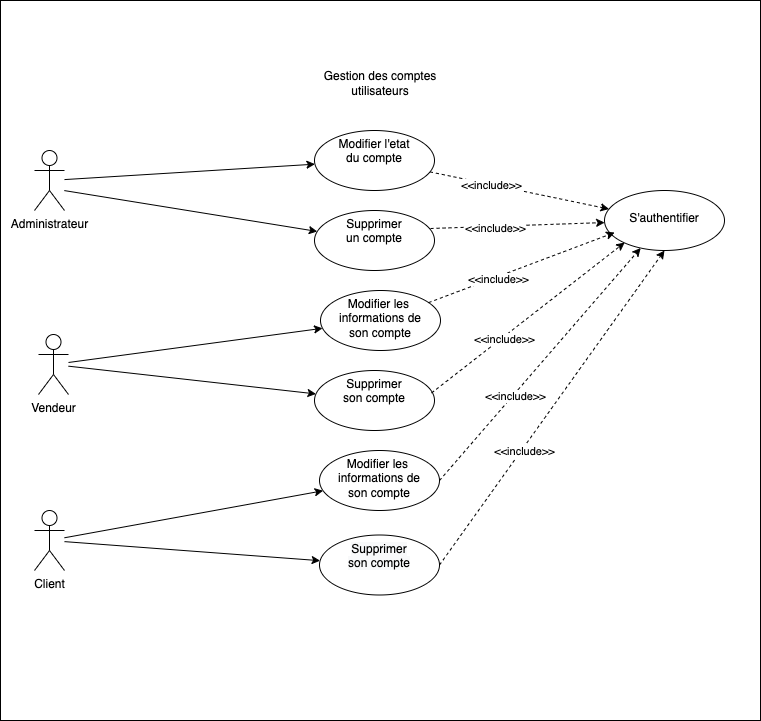

The diagram above was exported from draw.io. Its source (the exported page's mxGraphModel, read from the mxfile embedded in the PNG):
<mxGraphModel dx="786" dy="1519" grid="1" gridSize="10" guides="1" tooltips="1" connect="1" arrows="1" fold="1" page="1" pageScale="1" pageWidth="827" pageHeight="1169" math="0" shadow="0">
  <root>
    <mxCell id="0" />
    <mxCell id="1" parent="0" />
    <mxCell id="UAsrpyPvyt6wrDo05yFp-1" value="" style="rounded=0;whiteSpace=wrap;html=1;" vertex="1" parent="1">
      <mxGeometry x="6" y="-10" width="760" height="720" as="geometry" />
    </mxCell>
    <mxCell id="UAsrpyPvyt6wrDo05yFp-8" value="" style="rounded=0;orthogonalLoop=1;jettySize=auto;html=1;" edge="1" parent="1" source="UAsrpyPvyt6wrDo05yFp-2" target="UAsrpyPvyt6wrDo05yFp-7">
      <mxGeometry relative="1" as="geometry" />
    </mxCell>
    <mxCell id="UAsrpyPvyt6wrDo05yFp-2" value="Administrateur" style="shape=umlActor;verticalLabelPosition=bottom;verticalAlign=top;html=1;outlineConnect=0;" vertex="1" parent="1">
      <mxGeometry x="40" y="140" width="30" height="60" as="geometry" />
    </mxCell>
    <mxCell id="UAsrpyPvyt6wrDo05yFp-3" value="Gestion des comptes&lt;br&gt;utilisateurs" style="text;html=1;strokeColor=none;fillColor=none;align=center;verticalAlign=middle;whiteSpace=wrap;rounded=0;" vertex="1" parent="1">
      <mxGeometry x="325" y="58" width="122" height="30" as="geometry" />
    </mxCell>
    <mxCell id="UAsrpyPvyt6wrDo05yFp-54" value="" style="edgeStyle=none;rounded=0;orthogonalLoop=1;jettySize=auto;html=1;strokeColor=default;dashed=1;" edge="1" parent="1" source="UAsrpyPvyt6wrDo05yFp-7" target="UAsrpyPvyt6wrDo05yFp-53">
      <mxGeometry relative="1" as="geometry" />
    </mxCell>
    <mxCell id="UAsrpyPvyt6wrDo05yFp-71" value="&amp;lt;&amp;lt;include&amp;gt;&amp;gt;" style="edgeLabel;html=1;align=center;verticalAlign=middle;resizable=0;points=[];" vertex="1" connectable="0" parent="UAsrpyPvyt6wrDo05yFp-54">
      <mxGeometry x="-0.326" y="-1" relative="1" as="geometry">
        <mxPoint as="offset" />
      </mxGeometry>
    </mxCell>
    <mxCell id="UAsrpyPvyt6wrDo05yFp-7" value="Modifier l'etat&lt;br&gt;du compte" style="ellipse;whiteSpace=wrap;html=1;verticalAlign=top;" vertex="1" parent="1">
      <mxGeometry x="320" y="120" width="120" height="60" as="geometry" />
    </mxCell>
    <mxCell id="UAsrpyPvyt6wrDo05yFp-53" value="&lt;br&gt;S'authentifier" style="ellipse;whiteSpace=wrap;html=1;verticalAlign=top;" vertex="1" parent="1">
      <mxGeometry x="610" y="180" width="120" height="60" as="geometry" />
    </mxCell>
    <mxCell id="UAsrpyPvyt6wrDo05yFp-65" value="" style="edgeStyle=none;rounded=0;orthogonalLoop=1;jettySize=auto;html=1;strokeColor=default;exitX=0.084;exitY=0.264;exitDx=0;exitDy=0;exitPerimeter=0;" edge="1" parent="1" source="UAsrpyPvyt6wrDo05yFp-1" target="UAsrpyPvyt6wrDo05yFp-64">
      <mxGeometry relative="1" as="geometry" />
    </mxCell>
    <mxCell id="UAsrpyPvyt6wrDo05yFp-84" value="" style="edgeStyle=none;rounded=0;orthogonalLoop=1;jettySize=auto;html=1;strokeColor=default;" edge="1" parent="1" source="UAsrpyPvyt6wrDo05yFp-57" target="UAsrpyPvyt6wrDo05yFp-83">
      <mxGeometry relative="1" as="geometry" />
    </mxCell>
    <mxCell id="UAsrpyPvyt6wrDo05yFp-86" value="" style="edgeStyle=none;rounded=0;orthogonalLoop=1;jettySize=auto;html=1;strokeColor=default;" edge="1" parent="1" source="UAsrpyPvyt6wrDo05yFp-57" target="UAsrpyPvyt6wrDo05yFp-85">
      <mxGeometry relative="1" as="geometry" />
    </mxCell>
    <mxCell id="UAsrpyPvyt6wrDo05yFp-57" value="Vendeur" style="shape=umlActor;verticalLabelPosition=bottom;verticalAlign=top;html=1;" vertex="1" parent="1">
      <mxGeometry x="44" y="324" width="30" height="60" as="geometry" />
    </mxCell>
    <mxCell id="UAsrpyPvyt6wrDo05yFp-64" value="Supprimer&lt;br&gt;un compte" style="ellipse;whiteSpace=wrap;html=1;verticalAlign=top;" vertex="1" parent="1">
      <mxGeometry x="320" y="200" width="120" height="60" as="geometry" />
    </mxCell>
    <mxCell id="UAsrpyPvyt6wrDo05yFp-66" style="edgeStyle=none;rounded=0;orthogonalLoop=1;jettySize=auto;html=1;strokeColor=default;dashed=1;exitX=0.967;exitY=0.3;exitDx=0;exitDy=0;exitPerimeter=0;" edge="1" parent="1" source="UAsrpyPvyt6wrDo05yFp-64" target="UAsrpyPvyt6wrDo05yFp-53">
      <mxGeometry relative="1" as="geometry">
        <mxPoint x="450.03999999999996" y="452" as="sourcePoint" />
        <mxPoint x="670" y="280" as="targetPoint" />
      </mxGeometry>
    </mxCell>
    <mxCell id="UAsrpyPvyt6wrDo05yFp-76" value="&amp;lt;&amp;lt;include&amp;gt;&amp;gt;" style="edgeLabel;html=1;align=center;verticalAlign=middle;resizable=0;points=[];" vertex="1" connectable="0" parent="UAsrpyPvyt6wrDo05yFp-66">
      <mxGeometry x="-0.2671" y="-2" relative="1" as="geometry">
        <mxPoint as="offset" />
      </mxGeometry>
    </mxCell>
    <mxCell id="UAsrpyPvyt6wrDo05yFp-83" value="Modifier les&amp;nbsp;&lt;br&gt;informations de&lt;br&gt;son compte" style="ellipse;whiteSpace=wrap;html=1;verticalAlign=top;" vertex="1" parent="1">
      <mxGeometry x="326" y="280" width="120" height="60" as="geometry" />
    </mxCell>
    <mxCell id="UAsrpyPvyt6wrDo05yFp-85" value="Supprimer&lt;br&gt;son compte" style="ellipse;whiteSpace=wrap;html=1;verticalAlign=top;" vertex="1" parent="1">
      <mxGeometry x="320" y="360" width="120" height="60" as="geometry" />
    </mxCell>
    <mxCell id="UAsrpyPvyt6wrDo05yFp-87" style="edgeStyle=none;rounded=0;orthogonalLoop=1;jettySize=auto;html=1;strokeColor=default;dashed=1;" edge="1" parent="1" source="UAsrpyPvyt6wrDo05yFp-83">
      <mxGeometry relative="1" as="geometry">
        <mxPoint x="446.03999999999996" y="228" as="sourcePoint" />
        <mxPoint x="620.1409667702635" y="222.05524577612846" as="targetPoint" />
      </mxGeometry>
    </mxCell>
    <mxCell id="UAsrpyPvyt6wrDo05yFp-88" value="&amp;lt;&amp;lt;include&amp;gt;&amp;gt;" style="edgeLabel;html=1;align=center;verticalAlign=middle;resizable=0;points=[];" vertex="1" connectable="0" parent="UAsrpyPvyt6wrDo05yFp-87">
      <mxGeometry x="-0.2671" y="-2" relative="1" as="geometry">
        <mxPoint as="offset" />
      </mxGeometry>
    </mxCell>
    <mxCell id="UAsrpyPvyt6wrDo05yFp-89" style="edgeStyle=none;rounded=0;orthogonalLoop=1;jettySize=auto;html=1;strokeColor=default;dashed=1;exitX=0.975;exitY=0.375;exitDx=0;exitDy=0;exitPerimeter=0;" edge="1" parent="1" source="UAsrpyPvyt6wrDo05yFp-85">
      <mxGeometry relative="1" as="geometry">
        <mxPoint x="456.03999999999996" y="238" as="sourcePoint" />
        <mxPoint x="630.1409667702635" y="232.05524577612846" as="targetPoint" />
      </mxGeometry>
    </mxCell>
    <mxCell id="UAsrpyPvyt6wrDo05yFp-90" value="&amp;lt;&amp;lt;include&amp;gt;&amp;gt;" style="edgeLabel;html=1;align=center;verticalAlign=middle;resizable=0;points=[];" vertex="1" connectable="0" parent="UAsrpyPvyt6wrDo05yFp-89">
      <mxGeometry x="-0.2671" y="-2" relative="1" as="geometry">
        <mxPoint as="offset" />
      </mxGeometry>
    </mxCell>
    <mxCell id="UAsrpyPvyt6wrDo05yFp-93" value="" style="edgeStyle=none;rounded=0;orthogonalLoop=1;jettySize=auto;html=1;strokeColor=default;" edge="1" parent="1" source="UAsrpyPvyt6wrDo05yFp-91" target="UAsrpyPvyt6wrDo05yFp-92">
      <mxGeometry relative="1" as="geometry" />
    </mxCell>
    <mxCell id="UAsrpyPvyt6wrDo05yFp-95" value="" style="edgeStyle=none;rounded=0;orthogonalLoop=1;jettySize=auto;html=1;strokeColor=default;" edge="1" parent="1" source="UAsrpyPvyt6wrDo05yFp-91" target="UAsrpyPvyt6wrDo05yFp-94">
      <mxGeometry relative="1" as="geometry" />
    </mxCell>
    <mxCell id="UAsrpyPvyt6wrDo05yFp-91" value="Client" style="shape=umlActor;verticalLabelPosition=bottom;verticalAlign=top;html=1;" vertex="1" parent="1">
      <mxGeometry x="40" y="500" width="30" height="60" as="geometry" />
    </mxCell>
    <mxCell id="UAsrpyPvyt6wrDo05yFp-92" value="&lt;span&gt;Modifier les&amp;nbsp;&lt;/span&gt;&lt;br&gt;&lt;span&gt;informations de&lt;/span&gt;&lt;br&gt;&lt;span&gt;son compte&lt;/span&gt;" style="ellipse;whiteSpace=wrap;html=1;verticalAlign=top;" vertex="1" parent="1">
      <mxGeometry x="325" y="440" width="120" height="60" as="geometry" />
    </mxCell>
    <mxCell id="UAsrpyPvyt6wrDo05yFp-94" value="&lt;meta charset=&quot;utf-8&quot;&gt;&lt;span style=&quot;color: rgb(0, 0, 0); font-family: helvetica; font-size: 12px; font-style: normal; font-weight: 400; letter-spacing: normal; text-align: center; text-indent: 0px; text-transform: none; word-spacing: 0px; background-color: rgb(248, 249, 250); display: inline; float: none;&quot;&gt;Supprimer&lt;/span&gt;&lt;br style=&quot;color: rgb(0, 0, 0); font-family: helvetica; font-size: 12px; font-style: normal; font-weight: 400; letter-spacing: normal; text-align: center; text-indent: 0px; text-transform: none; word-spacing: 0px; background-color: rgb(248, 249, 250);&quot;&gt;&lt;span style=&quot;color: rgb(0, 0, 0); font-family: helvetica; font-size: 12px; font-style: normal; font-weight: 400; letter-spacing: normal; text-align: center; text-indent: 0px; text-transform: none; word-spacing: 0px; background-color: rgb(248, 249, 250); display: inline; float: none;&quot;&gt;son compte&lt;/span&gt;" style="ellipse;whiteSpace=wrap;html=1;verticalAlign=top;" vertex="1" parent="1">
      <mxGeometry x="325" y="524.5" width="120" height="60" as="geometry" />
    </mxCell>
    <mxCell id="UAsrpyPvyt6wrDo05yFp-96" style="edgeStyle=none;rounded=0;orthogonalLoop=1;jettySize=auto;html=1;strokeColor=default;dashed=1;exitX=1;exitY=0.5;exitDx=0;exitDy=0;" edge="1" parent="1" source="UAsrpyPvyt6wrDo05yFp-92" target="UAsrpyPvyt6wrDo05yFp-53">
      <mxGeometry relative="1" as="geometry">
        <mxPoint x="444.14774045677086" y="302.0989170096623" as="sourcePoint" />
        <mxPoint x="630.1409667702635" y="232.05524577612846" as="targetPoint" />
      </mxGeometry>
    </mxCell>
    <mxCell id="UAsrpyPvyt6wrDo05yFp-97" value="&amp;lt;&amp;lt;include&amp;gt;&amp;gt;" style="edgeLabel;html=1;align=center;verticalAlign=middle;resizable=0;points=[];" vertex="1" connectable="0" parent="UAsrpyPvyt6wrDo05yFp-96">
      <mxGeometry x="-0.2671" y="-2" relative="1" as="geometry">
        <mxPoint as="offset" />
      </mxGeometry>
    </mxCell>
    <mxCell id="UAsrpyPvyt6wrDo05yFp-98" style="edgeStyle=none;rounded=0;orthogonalLoop=1;jettySize=auto;html=1;strokeColor=default;dashed=1;exitX=1;exitY=0.5;exitDx=0;exitDy=0;entryX=0.5;entryY=1;entryDx=0;entryDy=0;" edge="1" parent="1" source="UAsrpyPvyt6wrDo05yFp-94" target="UAsrpyPvyt6wrDo05yFp-53">
      <mxGeometry relative="1" as="geometry">
        <mxPoint x="454.14774045677086" y="312.0989170096623" as="sourcePoint" />
        <mxPoint x="640.1409667702635" y="242.05524577612846" as="targetPoint" />
      </mxGeometry>
    </mxCell>
    <mxCell id="UAsrpyPvyt6wrDo05yFp-99" value="&amp;lt;&amp;lt;include&amp;gt;&amp;gt;" style="edgeLabel;html=1;align=center;verticalAlign=middle;resizable=0;points=[];" vertex="1" connectable="0" parent="UAsrpyPvyt6wrDo05yFp-98">
      <mxGeometry x="-0.2671" y="-2" relative="1" as="geometry">
        <mxPoint as="offset" />
      </mxGeometry>
    </mxCell>
  </root>
</mxGraphModel>